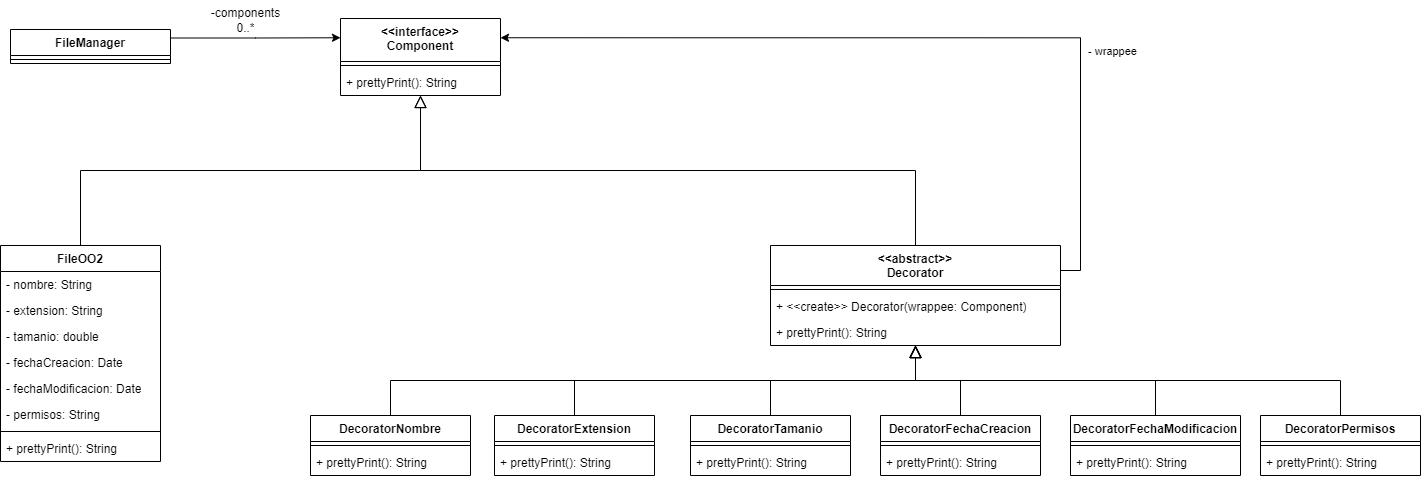

The diagram above was exported from draw.io. Its source (the exported page's mxGraphModel, read from the mxfile embedded in the PNG):
<mxGraphModel dx="2181" dy="674" grid="1" gridSize="10" guides="1" tooltips="1" connect="1" arrows="1" fold="1" page="1" pageScale="1" pageWidth="827" pageHeight="1169" math="0" shadow="0">
  <root>
    <mxCell id="WIyWlLk6GJQsqaUBKTNV-0" />
    <mxCell id="WIyWlLk6GJQsqaUBKTNV-1" parent="WIyWlLk6GJQsqaUBKTNV-0" />
    <mxCell id="UoCfqY-JbqhiYT7mXk47-0" value="FileOO2" style="swimlane;fontStyle=1;align=center;verticalAlign=top;childLayout=stackLayout;horizontal=1;startSize=26;horizontalStack=0;resizeParent=1;resizeParentMax=0;resizeLast=0;collapsible=1;marginBottom=0;whiteSpace=wrap;html=1;" parent="WIyWlLk6GJQsqaUBKTNV-1" vertex="1">
      <mxGeometry x="-160" y="270" width="160" height="216" as="geometry" />
    </mxCell>
    <mxCell id="UoCfqY-JbqhiYT7mXk47-1" value="- nombre: String" style="text;strokeColor=none;fillColor=none;align=left;verticalAlign=top;spacingLeft=4;spacingRight=4;overflow=hidden;rotatable=0;points=[[0,0.5],[1,0.5]];portConstraint=eastwest;whiteSpace=wrap;html=1;" parent="UoCfqY-JbqhiYT7mXk47-0" vertex="1">
      <mxGeometry y="26" width="160" height="26" as="geometry" />
    </mxCell>
    <mxCell id="UoCfqY-JbqhiYT7mXk47-4" value="- extension: String" style="text;strokeColor=none;fillColor=none;align=left;verticalAlign=top;spacingLeft=4;spacingRight=4;overflow=hidden;rotatable=0;points=[[0,0.5],[1,0.5]];portConstraint=eastwest;whiteSpace=wrap;html=1;" parent="UoCfqY-JbqhiYT7mXk47-0" vertex="1">
      <mxGeometry y="52" width="160" height="26" as="geometry" />
    </mxCell>
    <mxCell id="UoCfqY-JbqhiYT7mXk47-5" value="- tamanio: double" style="text;strokeColor=none;fillColor=none;align=left;verticalAlign=top;spacingLeft=4;spacingRight=4;overflow=hidden;rotatable=0;points=[[0,0.5],[1,0.5]];portConstraint=eastwest;whiteSpace=wrap;html=1;" parent="UoCfqY-JbqhiYT7mXk47-0" vertex="1">
      <mxGeometry y="78" width="160" height="26" as="geometry" />
    </mxCell>
    <mxCell id="UoCfqY-JbqhiYT7mXk47-6" value="- fechaCreacion: Date" style="text;strokeColor=none;fillColor=none;align=left;verticalAlign=top;spacingLeft=4;spacingRight=4;overflow=hidden;rotatable=0;points=[[0,0.5],[1,0.5]];portConstraint=eastwest;whiteSpace=wrap;html=1;" parent="UoCfqY-JbqhiYT7mXk47-0" vertex="1">
      <mxGeometry y="104" width="160" height="26" as="geometry" />
    </mxCell>
    <mxCell id="UoCfqY-JbqhiYT7mXk47-7" value="- fechaModificacion: Date" style="text;strokeColor=none;fillColor=none;align=left;verticalAlign=top;spacingLeft=4;spacingRight=4;overflow=hidden;rotatable=0;points=[[0,0.5],[1,0.5]];portConstraint=eastwest;whiteSpace=wrap;html=1;" parent="UoCfqY-JbqhiYT7mXk47-0" vertex="1">
      <mxGeometry y="130" width="160" height="26" as="geometry" />
    </mxCell>
    <mxCell id="UoCfqY-JbqhiYT7mXk47-8" value="- permisos: String" style="text;strokeColor=none;fillColor=none;align=left;verticalAlign=top;spacingLeft=4;spacingRight=4;overflow=hidden;rotatable=0;points=[[0,0.5],[1,0.5]];portConstraint=eastwest;whiteSpace=wrap;html=1;" parent="UoCfqY-JbqhiYT7mXk47-0" vertex="1">
      <mxGeometry y="156" width="160" height="26" as="geometry" />
    </mxCell>
    <mxCell id="UoCfqY-JbqhiYT7mXk47-2" value="" style="line;strokeWidth=1;fillColor=none;align=left;verticalAlign=middle;spacingTop=-1;spacingLeft=3;spacingRight=3;rotatable=0;labelPosition=right;points=[];portConstraint=eastwest;strokeColor=inherit;" parent="UoCfqY-JbqhiYT7mXk47-0" vertex="1">
      <mxGeometry y="182" width="160" height="8" as="geometry" />
    </mxCell>
    <mxCell id="UoCfqY-JbqhiYT7mXk47-3" value="+ prettyPrint(): String" style="text;strokeColor=none;fillColor=none;align=left;verticalAlign=top;spacingLeft=4;spacingRight=4;overflow=hidden;rotatable=0;points=[[0,0.5],[1,0.5]];portConstraint=eastwest;whiteSpace=wrap;html=1;" parent="UoCfqY-JbqhiYT7mXk47-0" vertex="1">
      <mxGeometry y="190" width="160" height="26" as="geometry" />
    </mxCell>
    <mxCell id="UoCfqY-JbqhiYT7mXk47-23" style="edgeStyle=orthogonalEdgeStyle;rounded=0;orthogonalLoop=1;jettySize=auto;html=1;exitX=1;exitY=0.25;exitDx=0;exitDy=0;entryX=0;entryY=0.25;entryDx=0;entryDy=0;" parent="WIyWlLk6GJQsqaUBKTNV-1" source="UoCfqY-JbqhiYT7mXk47-9" target="UoCfqY-JbqhiYT7mXk47-19" edge="1">
      <mxGeometry relative="1" as="geometry" />
    </mxCell>
    <mxCell id="UoCfqY-JbqhiYT7mXk47-9" value="FileManager" style="swimlane;fontStyle=1;align=center;verticalAlign=top;childLayout=stackLayout;horizontal=1;startSize=26;horizontalStack=0;resizeParent=1;resizeParentMax=0;resizeLast=0;collapsible=1;marginBottom=0;whiteSpace=wrap;html=1;" parent="WIyWlLk6GJQsqaUBKTNV-1" vertex="1">
      <mxGeometry x="-150" y="54" width="160" height="34" as="geometry" />
    </mxCell>
    <mxCell id="UoCfqY-JbqhiYT7mXk47-11" value="" style="line;strokeWidth=1;fillColor=none;align=left;verticalAlign=middle;spacingTop=-1;spacingLeft=3;spacingRight=3;rotatable=0;labelPosition=right;points=[];portConstraint=eastwest;strokeColor=inherit;" parent="UoCfqY-JbqhiYT7mXk47-9" vertex="1">
      <mxGeometry y="26" width="160" height="8" as="geometry" />
    </mxCell>
    <mxCell id="UoCfqY-JbqhiYT7mXk47-26" style="edgeStyle=orthogonalEdgeStyle;rounded=0;orthogonalLoop=1;jettySize=auto;html=1;exitX=1;exitY=0.25;exitDx=0;exitDy=0;entryX=1;entryY=0.25;entryDx=0;entryDy=0;" parent="WIyWlLk6GJQsqaUBKTNV-1" source="UoCfqY-JbqhiYT7mXk47-15" target="UoCfqY-JbqhiYT7mXk47-19" edge="1">
      <mxGeometry relative="1" as="geometry" />
    </mxCell>
    <mxCell id="UoCfqY-JbqhiYT7mXk47-28" value="- wrappee" style="edgeLabel;html=1;align=center;verticalAlign=middle;resizable=0;points=[];" parent="UoCfqY-JbqhiYT7mXk47-26" vertex="1" connectable="0">
      <mxGeometry x="-0.3678" y="2" relative="1" as="geometry">
        <mxPoint x="42" y="11" as="offset" />
      </mxGeometry>
    </mxCell>
    <mxCell id="UoCfqY-JbqhiYT7mXk47-15" value="&amp;lt;&amp;lt;abstract&amp;gt;&amp;gt;&lt;br&gt;Decorator" style="swimlane;fontStyle=1;align=center;verticalAlign=top;childLayout=stackLayout;horizontal=1;startSize=40;horizontalStack=0;resizeParent=1;resizeParentMax=0;resizeLast=0;collapsible=1;marginBottom=0;whiteSpace=wrap;html=1;" parent="WIyWlLk6GJQsqaUBKTNV-1" vertex="1">
      <mxGeometry x="610" y="270" width="290" height="100" as="geometry" />
    </mxCell>
    <mxCell id="UoCfqY-JbqhiYT7mXk47-17" value="" style="line;strokeWidth=1;fillColor=none;align=left;verticalAlign=middle;spacingTop=-1;spacingLeft=3;spacingRight=3;rotatable=0;labelPosition=right;points=[];portConstraint=eastwest;strokeColor=inherit;" parent="UoCfqY-JbqhiYT7mXk47-15" vertex="1">
      <mxGeometry y="40" width="290" height="8" as="geometry" />
    </mxCell>
    <mxCell id="UoCfqY-JbqhiYT7mXk47-60" value="+ &amp;lt;&amp;lt;create&amp;gt;&amp;gt; Decorator(wrappee: Component)" style="text;strokeColor=none;fillColor=none;align=left;verticalAlign=top;spacingLeft=4;spacingRight=4;overflow=hidden;rotatable=0;points=[[0,0.5],[1,0.5]];portConstraint=eastwest;whiteSpace=wrap;html=1;" parent="UoCfqY-JbqhiYT7mXk47-15" vertex="1">
      <mxGeometry y="48" width="290" height="26" as="geometry" />
    </mxCell>
    <mxCell id="UoCfqY-JbqhiYT7mXk47-18" value="+ prettyPrint(): String" style="text;strokeColor=none;fillColor=none;align=left;verticalAlign=top;spacingLeft=4;spacingRight=4;overflow=hidden;rotatable=0;points=[[0,0.5],[1,0.5]];portConstraint=eastwest;whiteSpace=wrap;html=1;" parent="UoCfqY-JbqhiYT7mXk47-15" vertex="1">
      <mxGeometry y="74" width="290" height="26" as="geometry" />
    </mxCell>
    <mxCell id="UoCfqY-JbqhiYT7mXk47-19" value="&amp;lt;&amp;lt;interface&amp;gt;&amp;gt;&lt;br&gt;Component" style="swimlane;fontStyle=1;align=center;verticalAlign=top;childLayout=stackLayout;horizontal=1;startSize=43;horizontalStack=0;resizeParent=1;resizeParentMax=0;resizeLast=0;collapsible=1;marginBottom=0;whiteSpace=wrap;html=1;" parent="WIyWlLk6GJQsqaUBKTNV-1" vertex="1">
      <mxGeometry x="180" y="43" width="160" height="77" as="geometry" />
    </mxCell>
    <mxCell id="UoCfqY-JbqhiYT7mXk47-21" value="" style="line;strokeWidth=1;fillColor=none;align=left;verticalAlign=middle;spacingTop=-1;spacingLeft=3;spacingRight=3;rotatable=0;labelPosition=right;points=[];portConstraint=eastwest;strokeColor=inherit;" parent="UoCfqY-JbqhiYT7mXk47-19" vertex="1">
      <mxGeometry y="43" width="160" height="8" as="geometry" />
    </mxCell>
    <mxCell id="UoCfqY-JbqhiYT7mXk47-22" value="+ prettyPrint(): String" style="text;strokeColor=none;fillColor=none;align=left;verticalAlign=top;spacingLeft=4;spacingRight=4;overflow=hidden;rotatable=0;points=[[0,0.5],[1,0.5]];portConstraint=eastwest;whiteSpace=wrap;html=1;" parent="UoCfqY-JbqhiYT7mXk47-19" vertex="1">
      <mxGeometry y="51" width="160" height="26" as="geometry" />
    </mxCell>
    <mxCell id="UoCfqY-JbqhiYT7mXk47-24" value="" style="endArrow=block;endSize=10;endFill=0;shadow=0;strokeWidth=1;rounded=0;edgeStyle=elbowEdgeStyle;elbow=vertical;" parent="WIyWlLk6GJQsqaUBKTNV-1" source="UoCfqY-JbqhiYT7mXk47-15" target="UoCfqY-JbqhiYT7mXk47-19" edge="1">
      <mxGeometry width="160" relative="1" as="geometry">
        <mxPoint x="270" y="292" as="sourcePoint" />
        <mxPoint x="160" y="190" as="targetPoint" />
      </mxGeometry>
    </mxCell>
    <mxCell id="UoCfqY-JbqhiYT7mXk47-25" value="" style="endArrow=block;endSize=10;endFill=0;shadow=0;strokeWidth=1;rounded=0;edgeStyle=elbowEdgeStyle;elbow=vertical;" parent="WIyWlLk6GJQsqaUBKTNV-1" source="UoCfqY-JbqhiYT7mXk47-0" target="UoCfqY-JbqhiYT7mXk47-19" edge="1">
      <mxGeometry width="160" relative="1" as="geometry">
        <mxPoint x="270" y="292" as="sourcePoint" />
        <mxPoint x="160" y="190" as="targetPoint" />
      </mxGeometry>
    </mxCell>
    <mxCell id="UoCfqY-JbqhiYT7mXk47-29" value="-components&lt;br&gt;0..*" style="text;html=1;align=center;verticalAlign=middle;resizable=0;points=[];autosize=1;strokeColor=none;fillColor=none;" parent="WIyWlLk6GJQsqaUBKTNV-1" vertex="1">
      <mxGeometry x="40" y="25" width="90" height="40" as="geometry" />
    </mxCell>
    <mxCell id="UoCfqY-JbqhiYT7mXk47-30" value="DecoratorNombre" style="swimlane;fontStyle=1;align=center;verticalAlign=top;childLayout=stackLayout;horizontal=1;startSize=26;horizontalStack=0;resizeParent=1;resizeParentMax=0;resizeLast=0;collapsible=1;marginBottom=0;whiteSpace=wrap;html=1;" parent="WIyWlLk6GJQsqaUBKTNV-1" vertex="1">
      <mxGeometry x="150" y="440" width="160" height="60" as="geometry" />
    </mxCell>
    <mxCell id="UoCfqY-JbqhiYT7mXk47-32" value="" style="line;strokeWidth=1;fillColor=none;align=left;verticalAlign=middle;spacingTop=-1;spacingLeft=3;spacingRight=3;rotatable=0;labelPosition=right;points=[];portConstraint=eastwest;strokeColor=inherit;" parent="UoCfqY-JbqhiYT7mXk47-30" vertex="1">
      <mxGeometry y="26" width="160" height="8" as="geometry" />
    </mxCell>
    <mxCell id="UoCfqY-JbqhiYT7mXk47-33" value="+ prettyPrint(): String" style="text;strokeColor=none;fillColor=none;align=left;verticalAlign=top;spacingLeft=4;spacingRight=4;overflow=hidden;rotatable=0;points=[[0,0.5],[1,0.5]];portConstraint=eastwest;whiteSpace=wrap;html=1;" parent="UoCfqY-JbqhiYT7mXk47-30" vertex="1">
      <mxGeometry y="34" width="160" height="26" as="geometry" />
    </mxCell>
    <mxCell id="UoCfqY-JbqhiYT7mXk47-34" value="DecoratorTamanio" style="swimlane;fontStyle=1;align=center;verticalAlign=top;childLayout=stackLayout;horizontal=1;startSize=26;horizontalStack=0;resizeParent=1;resizeParentMax=0;resizeLast=0;collapsible=1;marginBottom=0;whiteSpace=wrap;html=1;" parent="WIyWlLk6GJQsqaUBKTNV-1" vertex="1">
      <mxGeometry x="530" y="440" width="160" height="60" as="geometry" />
    </mxCell>
    <mxCell id="UoCfqY-JbqhiYT7mXk47-36" value="" style="line;strokeWidth=1;fillColor=none;align=left;verticalAlign=middle;spacingTop=-1;spacingLeft=3;spacingRight=3;rotatable=0;labelPosition=right;points=[];portConstraint=eastwest;strokeColor=inherit;" parent="UoCfqY-JbqhiYT7mXk47-34" vertex="1">
      <mxGeometry y="26" width="160" height="8" as="geometry" />
    </mxCell>
    <mxCell id="UoCfqY-JbqhiYT7mXk47-37" value="+ prettyPrint(): String" style="text;strokeColor=none;fillColor=none;align=left;verticalAlign=top;spacingLeft=4;spacingRight=4;overflow=hidden;rotatable=0;points=[[0,0.5],[1,0.5]];portConstraint=eastwest;whiteSpace=wrap;html=1;" parent="UoCfqY-JbqhiYT7mXk47-34" vertex="1">
      <mxGeometry y="34" width="160" height="26" as="geometry" />
    </mxCell>
    <mxCell id="UoCfqY-JbqhiYT7mXk47-38" value="DecoratorPermisos" style="swimlane;fontStyle=1;align=center;verticalAlign=top;childLayout=stackLayout;horizontal=1;startSize=26;horizontalStack=0;resizeParent=1;resizeParentMax=0;resizeLast=0;collapsible=1;marginBottom=0;whiteSpace=wrap;html=1;" parent="WIyWlLk6GJQsqaUBKTNV-1" vertex="1">
      <mxGeometry x="1100" y="440" width="160" height="60" as="geometry" />
    </mxCell>
    <mxCell id="UoCfqY-JbqhiYT7mXk47-40" value="" style="line;strokeWidth=1;fillColor=none;align=left;verticalAlign=middle;spacingTop=-1;spacingLeft=3;spacingRight=3;rotatable=0;labelPosition=right;points=[];portConstraint=eastwest;strokeColor=inherit;" parent="UoCfqY-JbqhiYT7mXk47-38" vertex="1">
      <mxGeometry y="26" width="160" height="8" as="geometry" />
    </mxCell>
    <mxCell id="UoCfqY-JbqhiYT7mXk47-41" value="+ prettyPrint(): String" style="text;strokeColor=none;fillColor=none;align=left;verticalAlign=top;spacingLeft=4;spacingRight=4;overflow=hidden;rotatable=0;points=[[0,0.5],[1,0.5]];portConstraint=eastwest;whiteSpace=wrap;html=1;" parent="UoCfqY-JbqhiYT7mXk47-38" vertex="1">
      <mxGeometry y="34" width="160" height="26" as="geometry" />
    </mxCell>
    <mxCell id="UoCfqY-JbqhiYT7mXk47-42" value="DecoratorFechaModificacion" style="swimlane;fontStyle=1;align=center;verticalAlign=top;childLayout=stackLayout;horizontal=1;startSize=26;horizontalStack=0;resizeParent=1;resizeParentMax=0;resizeLast=0;collapsible=1;marginBottom=0;whiteSpace=wrap;html=1;" parent="WIyWlLk6GJQsqaUBKTNV-1" vertex="1">
      <mxGeometry x="910" y="440" width="170" height="60" as="geometry" />
    </mxCell>
    <mxCell id="UoCfqY-JbqhiYT7mXk47-44" value="" style="line;strokeWidth=1;fillColor=none;align=left;verticalAlign=middle;spacingTop=-1;spacingLeft=3;spacingRight=3;rotatable=0;labelPosition=right;points=[];portConstraint=eastwest;strokeColor=inherit;" parent="UoCfqY-JbqhiYT7mXk47-42" vertex="1">
      <mxGeometry y="26" width="170" height="8" as="geometry" />
    </mxCell>
    <mxCell id="UoCfqY-JbqhiYT7mXk47-45" value="+ prettyPrint(): String" style="text;strokeColor=none;fillColor=none;align=left;verticalAlign=top;spacingLeft=4;spacingRight=4;overflow=hidden;rotatable=0;points=[[0,0.5],[1,0.5]];portConstraint=eastwest;whiteSpace=wrap;html=1;" parent="UoCfqY-JbqhiYT7mXk47-42" vertex="1">
      <mxGeometry y="34" width="170" height="26" as="geometry" />
    </mxCell>
    <mxCell id="UoCfqY-JbqhiYT7mXk47-46" value="DecoratorExtension" style="swimlane;fontStyle=1;align=center;verticalAlign=top;childLayout=stackLayout;horizontal=1;startSize=26;horizontalStack=0;resizeParent=1;resizeParentMax=0;resizeLast=0;collapsible=1;marginBottom=0;whiteSpace=wrap;html=1;" parent="WIyWlLk6GJQsqaUBKTNV-1" vertex="1">
      <mxGeometry x="334" y="440" width="160" height="60" as="geometry" />
    </mxCell>
    <mxCell id="UoCfqY-JbqhiYT7mXk47-48" value="" style="line;strokeWidth=1;fillColor=none;align=left;verticalAlign=middle;spacingTop=-1;spacingLeft=3;spacingRight=3;rotatable=0;labelPosition=right;points=[];portConstraint=eastwest;strokeColor=inherit;" parent="UoCfqY-JbqhiYT7mXk47-46" vertex="1">
      <mxGeometry y="26" width="160" height="8" as="geometry" />
    </mxCell>
    <mxCell id="UoCfqY-JbqhiYT7mXk47-49" value="+ prettyPrint(): String" style="text;strokeColor=none;fillColor=none;align=left;verticalAlign=top;spacingLeft=4;spacingRight=4;overflow=hidden;rotatable=0;points=[[0,0.5],[1,0.5]];portConstraint=eastwest;whiteSpace=wrap;html=1;" parent="UoCfqY-JbqhiYT7mXk47-46" vertex="1">
      <mxGeometry y="34" width="160" height="26" as="geometry" />
    </mxCell>
    <mxCell id="UoCfqY-JbqhiYT7mXk47-50" value="DecoratorFechaCreacion" style="swimlane;fontStyle=1;align=center;verticalAlign=top;childLayout=stackLayout;horizontal=1;startSize=26;horizontalStack=0;resizeParent=1;resizeParentMax=0;resizeLast=0;collapsible=1;marginBottom=0;whiteSpace=wrap;html=1;" parent="WIyWlLk6GJQsqaUBKTNV-1" vertex="1">
      <mxGeometry x="720" y="440" width="160" height="60" as="geometry" />
    </mxCell>
    <mxCell id="UoCfqY-JbqhiYT7mXk47-52" value="" style="line;strokeWidth=1;fillColor=none;align=left;verticalAlign=middle;spacingTop=-1;spacingLeft=3;spacingRight=3;rotatable=0;labelPosition=right;points=[];portConstraint=eastwest;strokeColor=inherit;" parent="UoCfqY-JbqhiYT7mXk47-50" vertex="1">
      <mxGeometry y="26" width="160" height="8" as="geometry" />
    </mxCell>
    <mxCell id="UoCfqY-JbqhiYT7mXk47-53" value="+ prettyPrint(): String" style="text;strokeColor=none;fillColor=none;align=left;verticalAlign=top;spacingLeft=4;spacingRight=4;overflow=hidden;rotatable=0;points=[[0,0.5],[1,0.5]];portConstraint=eastwest;whiteSpace=wrap;html=1;" parent="UoCfqY-JbqhiYT7mXk47-50" vertex="1">
      <mxGeometry y="34" width="160" height="26" as="geometry" />
    </mxCell>
    <mxCell id="UoCfqY-JbqhiYT7mXk47-54" value="" style="endArrow=block;endSize=10;endFill=0;shadow=0;strokeWidth=1;rounded=0;edgeStyle=elbowEdgeStyle;elbow=vertical;" parent="WIyWlLk6GJQsqaUBKTNV-1" source="UoCfqY-JbqhiYT7mXk47-30" target="UoCfqY-JbqhiYT7mXk47-15" edge="1">
      <mxGeometry width="160" relative="1" as="geometry">
        <mxPoint x="690" y="382" as="sourcePoint" />
        <mxPoint x="580" y="280" as="targetPoint" />
      </mxGeometry>
    </mxCell>
    <mxCell id="UoCfqY-JbqhiYT7mXk47-55" value="" style="endArrow=block;endSize=10;endFill=0;shadow=0;strokeWidth=1;rounded=0;edgeStyle=elbowEdgeStyle;elbow=vertical;" parent="WIyWlLk6GJQsqaUBKTNV-1" source="UoCfqY-JbqhiYT7mXk47-46" target="UoCfqY-JbqhiYT7mXk47-15" edge="1">
      <mxGeometry width="160" relative="1" as="geometry">
        <mxPoint x="240" y="450" as="sourcePoint" />
        <mxPoint x="710" y="340" as="targetPoint" />
      </mxGeometry>
    </mxCell>
    <mxCell id="UoCfqY-JbqhiYT7mXk47-56" value="" style="endArrow=block;endSize=10;endFill=0;shadow=0;strokeWidth=1;rounded=0;edgeStyle=elbowEdgeStyle;elbow=vertical;" parent="WIyWlLk6GJQsqaUBKTNV-1" source="UoCfqY-JbqhiYT7mXk47-34" target="UoCfqY-JbqhiYT7mXk47-15" edge="1">
      <mxGeometry width="160" relative="1" as="geometry">
        <mxPoint x="250" y="460" as="sourcePoint" />
        <mxPoint x="720" y="350" as="targetPoint" />
      </mxGeometry>
    </mxCell>
    <mxCell id="UoCfqY-JbqhiYT7mXk47-57" value="" style="endArrow=block;endSize=10;endFill=0;shadow=0;strokeWidth=1;rounded=0;edgeStyle=elbowEdgeStyle;elbow=vertical;" parent="WIyWlLk6GJQsqaUBKTNV-1" source="UoCfqY-JbqhiYT7mXk47-50" target="UoCfqY-JbqhiYT7mXk47-15" edge="1">
      <mxGeometry width="160" relative="1" as="geometry">
        <mxPoint x="260" y="470" as="sourcePoint" />
        <mxPoint x="730" y="360" as="targetPoint" />
      </mxGeometry>
    </mxCell>
    <mxCell id="UoCfqY-JbqhiYT7mXk47-58" value="" style="endArrow=block;endSize=10;endFill=0;shadow=0;strokeWidth=1;rounded=0;edgeStyle=elbowEdgeStyle;elbow=vertical;" parent="WIyWlLk6GJQsqaUBKTNV-1" source="UoCfqY-JbqhiYT7mXk47-42" target="UoCfqY-JbqhiYT7mXk47-15" edge="1">
      <mxGeometry width="160" relative="1" as="geometry">
        <mxPoint x="270" y="480" as="sourcePoint" />
        <mxPoint x="740" y="370" as="targetPoint" />
      </mxGeometry>
    </mxCell>
    <mxCell id="UoCfqY-JbqhiYT7mXk47-59" value="" style="endArrow=block;endSize=10;endFill=0;shadow=0;strokeWidth=1;rounded=0;edgeStyle=elbowEdgeStyle;elbow=vertical;" parent="WIyWlLk6GJQsqaUBKTNV-1" source="UoCfqY-JbqhiYT7mXk47-38" target="UoCfqY-JbqhiYT7mXk47-15" edge="1">
      <mxGeometry width="160" relative="1" as="geometry">
        <mxPoint x="280" y="490" as="sourcePoint" />
        <mxPoint x="750" y="380" as="targetPoint" />
      </mxGeometry>
    </mxCell>
  </root>
</mxGraphModel>